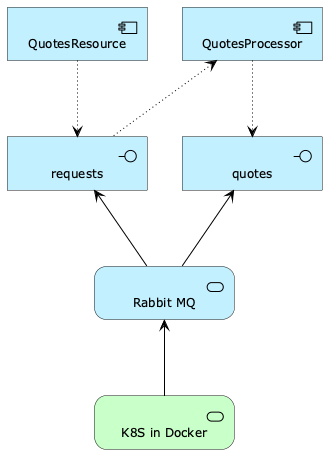

The diagram above was rendered by PlantUML. Its source (embedded in the PNG):
@startuml
!include <archimate/Archimate>

Application_Interface(T1, "requests")
Application_Interface(T2, "quotes")
Application_Service(RMQ, "Rabbit MQ")
Technology_Service(KIND, "K8S in Docker")
Application_Component(SOURCE, "QuotesResource")
Application_Component(S1, "QuotesProcessor")

Rel_Access_w(SOURCE, T1)
Rel_Access_r(S1, T1)
Rel_Access_w(S1, T2)

Rel_Serving_Up(KIND, RMQ)
Rel_Serving_Up(RMQ, T1)
Rel_Serving_Up(RMQ, T2)

@enduml